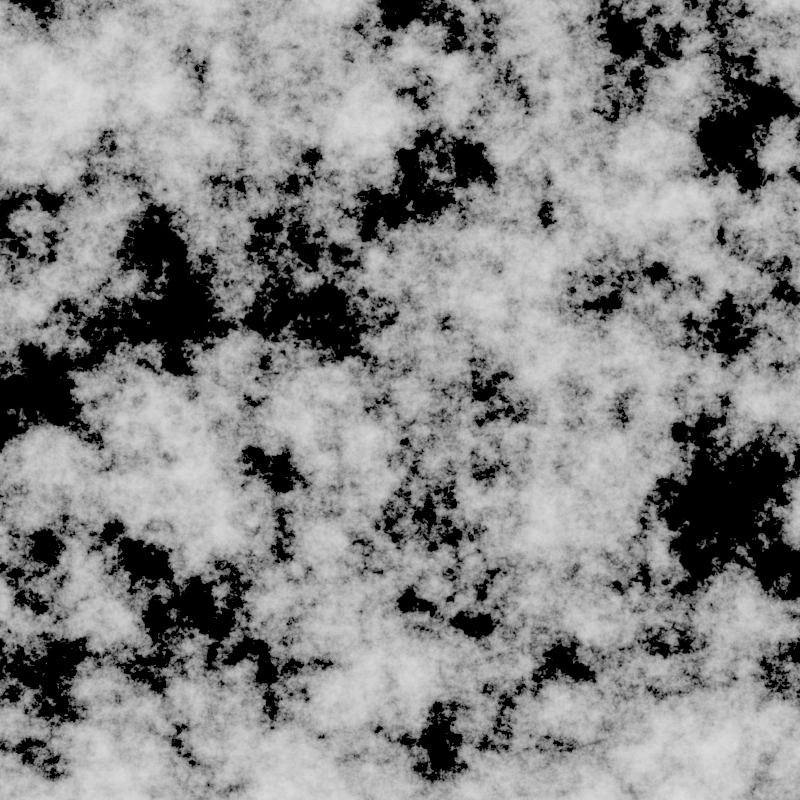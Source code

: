 # Source: geoNoise.blend  (saved by Blender 3.4.6; exported with 4.5.12 LTS)
import bpy
from mathutils import Matrix  # noqa: F401  (used for matrix-valued properties, if any)

bpy.ops.wm.read_factory_settings(use_empty=True)
scene = bpy.context.scene
scene.name = 'Scene'

# ---- collections
col_collection = bpy.data.collections.new('Collection'); scene.collection.children.link(col_collection)

# ---- materials (node trees are filled in below, after node groups)
mat_material_001 = bpy.data.materials.new('Material.001')
mat_material_001.use_transparent_shadow = False

# ---- material node trees
mat_material_001.use_nodes = True; mat_material_001.node_tree.nodes.clear()
_N = mat_material_001.node_tree.nodes; _L = mat_material_001.node_tree.links
n0 = _N.new('ShaderNodeEmission'); n0.name = 'Emission'; n0.location = (667, 225)
n1 = _N.new('ShaderNodeOutputMaterial'); n1.name = 'Material Output'; n1.location = (856, 212)
n2 = _N.new('ShaderNodeMath'); n2.name = 'Math'; n2.location = (22, 231)
n3 = _N.new('ShaderNodeTexNoise'); n3.name = 'Musgrave Texture.001'; n3.location = (-213, 228)
n3.width = 150
n3.normalize = False
n3.inputs[3].default_value = 14.0
n3.inputs[4].default_value = 0.8503
n3.inputs[5].default_value = 1.5
n4 = _N.new('ShaderNodeMath'); n4.name = 'Math.001'; n4.location = (241, 170)
n4.operation = 'MULTIPLY'
n4.inputs[1].default_value = 0.66
n5 = _N.new('ShaderNodeMix'); n5.name = 'Mix'; n5.location = (458, 87)
n5.data_type = 'RGBA'
n5.inputs[6].default_value = (0.0, 0.005789, 1.0, 1.0)
n5.inputs[7].default_value = (0.1467, 1.0, 0.0, 1.0)
_L.new(n0.outputs[0], n1.inputs[0])
_L.new(n4.outputs[0], n5.inputs[0])
_L.new(n2.outputs[0], n4.inputs[0])
_L.new(n3.outputs[0], n2.inputs[0])
_L.new(n4.outputs[0], n0.inputs[0])
n1.is_active_output = True

# ---- world
world_world = bpy.data.worlds.new('World'); scene.world = world_world
world_world.use_nodes = True; world_world.node_tree.nodes.clear()
_N = world_world.node_tree.nodes; _L = world_world.node_tree.links
n0 = _N.new('ShaderNodeOutputWorld'); n0.name = 'World Output'; n0.location = (300, 300)
n1 = _N.new('ShaderNodeBackground'); n1.name = 'Background'; n1.location = (10, 300)
n1.inputs[0].default_value = (0.05088, 0.05088, 0.05088, 1.0)
_L.new(n1.outputs[0], n0.inputs[0])
n0.is_active_output = True
world_world.color = (0.05088, 0.05088, 0.05088)
world_world.use_sun_shadow = False
world_world.sun_shadow_jitter_overblur = 0.0

# ---- cameras
cam_camera = bpy.data.cameras.new('Camera')
cam_camera.type = 'ORTHO'
cam_camera.clip_end = 100.0
cam_camera.ortho_scale = 1.99

# ---- meshes
me_plane = bpy.data.meshes.new('Plane')
me_plane.from_pydata([(-1.0, -1.0, 0.0), (1.0, -1.0, 0.0), (-1.0, 1.0, 0.0), (1.0, 1.0, 0.0)], [], [(0, 1, 3, 2)])
_uv = me_plane.uv_layers.new(name='UVMap')
_uv.uv.foreach_set('vector', [0.0, 0.0, 1.0, 0.0, 1.0, 1.0, 0.0, 1.0])
me_plane.materials.append(mat_material_001)
me_plane.update()

# ---- objects
ob_camera = bpy.data.objects.new('Camera', cam_camera)
ob_plane = bpy.data.objects.new('Plane', me_plane)

# ---- transforms, parenting, visibility, modifiers, constraints
ob_camera.location = (0.0, 0.0, 10.0)
ob_camera.lock_rotations_4d = False
ob_camera.empty_display_type = 'ARROWS'
ob_camera.color = (0.0, 0.0, 0.0, 0.0)
ob_camera.display_type = 'WIRE'
ob_camera.lineart.crease_threshold = 0.0
ob_plane.location = (0.0, 0.0, 0.0)

# ---- collection membership
col_collection.objects.link(ob_camera)
col_collection.objects.link(ob_plane)

# ---- scene / render settings (as saved in the file)
scene.camera = ob_camera
scene.frame_start = 1; scene.frame_end = 250; scene.frame_set(1)
scene.render.engine = 'BLENDER_EEVEE_NEXT'
scene.render.image_settings.color_mode = 'RGB'
scene.render.resolution_x = 2048
scene.render.resolution_y = 2048
scene.cycles.sampling_pattern = 'TABULATED_SOBOL'
scene.cycles.use_light_tree = False
scene.view_settings.view_transform = 'Filmic'
bpy.context.view_layer.update()
